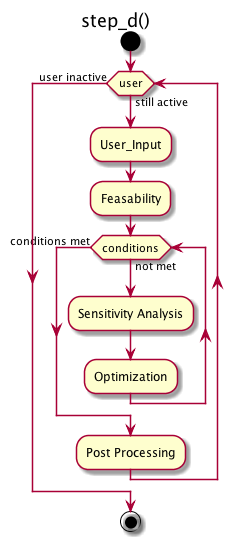

The diagram above was rendered by PlantUML. Its source (embedded in the PNG):
@startuml
title step_d()

start
while (user) is (still active)
:User_Input;
:Feasability;
while (conditions) is (not met)
:Sensitivity Analysis;

:Optimization;
endwhile (conditions met)
:Post Processing;

endwhile(user inactive)









stop







@enduml